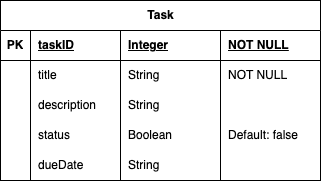

The diagram above was exported from draw.io. Its source (the exported page's mxGraphModel, read from the mxfile embedded in the PNG):
<mxGraphModel dx="1314" dy="784" grid="1" gridSize="10" guides="1" tooltips="1" connect="1" arrows="1" fold="1" page="1" pageScale="1" pageWidth="850" pageHeight="1100" math="0" shadow="0">
  <root>
    <mxCell id="0" />
    <mxCell id="1" parent="0" />
    <mxCell id="UTH5h3IB5tqlAkG8ZtA5-5" value="Task" style="shape=table;startSize=30;container=1;collapsible=1;childLayout=tableLayout;fixedRows=1;rowLines=0;fontStyle=1;align=center;resizeLast=1;html=1;strokeColor=default;rounded=0;gradientColor=none;swimlaneFillColor=#FFFFFF;" vertex="1" parent="1">
      <mxGeometry x="120" y="120" width="320" height="180" as="geometry">
        <mxRectangle x="120" y="120" width="70" height="30" as="alternateBounds" />
      </mxGeometry>
    </mxCell>
    <mxCell id="UTH5h3IB5tqlAkG8ZtA5-6" value="" style="shape=tableRow;horizontal=0;startSize=0;swimlaneHead=0;swimlaneBody=0;fillColor=none;collapsible=0;dropTarget=0;points=[[0,0.5],[1,0.5]];portConstraint=eastwest;top=0;left=0;right=0;bottom=1;" vertex="1" parent="UTH5h3IB5tqlAkG8ZtA5-5">
      <mxGeometry y="30" width="320" height="30" as="geometry" />
    </mxCell>
    <mxCell id="UTH5h3IB5tqlAkG8ZtA5-7" value="PK" style="shape=partialRectangle;connectable=0;fillColor=none;top=0;left=0;bottom=0;right=0;fontStyle=1;overflow=hidden;whiteSpace=wrap;html=1;" vertex="1" parent="UTH5h3IB5tqlAkG8ZtA5-6">
      <mxGeometry width="30" height="30" as="geometry">
        <mxRectangle width="30" height="30" as="alternateBounds" />
      </mxGeometry>
    </mxCell>
    <mxCell id="UTH5h3IB5tqlAkG8ZtA5-8" value="taskID" style="shape=partialRectangle;connectable=0;fillColor=none;top=0;left=0;bottom=0;right=0;align=left;spacingLeft=6;fontStyle=5;overflow=hidden;whiteSpace=wrap;html=1;" vertex="1" parent="UTH5h3IB5tqlAkG8ZtA5-6">
      <mxGeometry x="30" width="90" height="30" as="geometry">
        <mxRectangle width="90" height="30" as="alternateBounds" />
      </mxGeometry>
    </mxCell>
    <mxCell id="UTH5h3IB5tqlAkG8ZtA5-45" value="Integer" style="shape=partialRectangle;connectable=0;fillColor=none;top=0;left=0;bottom=0;right=0;align=left;spacingLeft=6;fontStyle=5;overflow=hidden;whiteSpace=wrap;html=1;" vertex="1" parent="UTH5h3IB5tqlAkG8ZtA5-6">
      <mxGeometry x="120" width="100" height="30" as="geometry">
        <mxRectangle width="100" height="30" as="alternateBounds" />
      </mxGeometry>
    </mxCell>
    <mxCell id="UTH5h3IB5tqlAkG8ZtA5-50" value="NOT NULL" style="shape=partialRectangle;connectable=0;fillColor=none;top=0;left=0;bottom=0;right=0;align=left;spacingLeft=6;fontStyle=5;overflow=hidden;whiteSpace=wrap;html=1;" vertex="1" parent="UTH5h3IB5tqlAkG8ZtA5-6">
      <mxGeometry x="220" width="100" height="30" as="geometry">
        <mxRectangle width="100" height="30" as="alternateBounds" />
      </mxGeometry>
    </mxCell>
    <mxCell id="UTH5h3IB5tqlAkG8ZtA5-9" value="" style="shape=tableRow;horizontal=0;startSize=0;swimlaneHead=0;swimlaneBody=0;fillColor=none;collapsible=0;dropTarget=0;points=[[0,0.5],[1,0.5]];portConstraint=eastwest;top=0;left=0;right=0;bottom=0;align=center;" vertex="1" parent="UTH5h3IB5tqlAkG8ZtA5-5">
      <mxGeometry y="60" width="320" height="30" as="geometry" />
    </mxCell>
    <mxCell id="UTH5h3IB5tqlAkG8ZtA5-10" value="" style="shape=partialRectangle;connectable=0;fillColor=none;top=0;left=0;bottom=0;right=0;editable=1;overflow=hidden;whiteSpace=wrap;html=1;" vertex="1" parent="UTH5h3IB5tqlAkG8ZtA5-9">
      <mxGeometry width="30" height="30" as="geometry">
        <mxRectangle width="30" height="30" as="alternateBounds" />
      </mxGeometry>
    </mxCell>
    <mxCell id="UTH5h3IB5tqlAkG8ZtA5-11" value="title" style="shape=partialRectangle;connectable=0;fillColor=none;top=0;left=0;bottom=0;right=0;align=left;spacingLeft=6;overflow=hidden;whiteSpace=wrap;html=1;" vertex="1" parent="UTH5h3IB5tqlAkG8ZtA5-9">
      <mxGeometry x="30" width="90" height="30" as="geometry">
        <mxRectangle width="90" height="30" as="alternateBounds" />
      </mxGeometry>
    </mxCell>
    <mxCell id="UTH5h3IB5tqlAkG8ZtA5-46" value="String" style="shape=partialRectangle;connectable=0;fillColor=none;top=0;left=0;bottom=0;right=0;align=left;spacingLeft=6;overflow=hidden;whiteSpace=wrap;html=1;" vertex="1" parent="UTH5h3IB5tqlAkG8ZtA5-9">
      <mxGeometry x="120" width="100" height="30" as="geometry">
        <mxRectangle width="100" height="30" as="alternateBounds" />
      </mxGeometry>
    </mxCell>
    <mxCell id="UTH5h3IB5tqlAkG8ZtA5-51" value="NOT NULL" style="shape=partialRectangle;connectable=0;fillColor=none;top=0;left=0;bottom=0;right=0;align=left;spacingLeft=6;overflow=hidden;whiteSpace=wrap;html=1;" vertex="1" parent="UTH5h3IB5tqlAkG8ZtA5-9">
      <mxGeometry x="220" width="100" height="30" as="geometry">
        <mxRectangle width="100" height="30" as="alternateBounds" />
      </mxGeometry>
    </mxCell>
    <mxCell id="UTH5h3IB5tqlAkG8ZtA5-12" value="" style="shape=tableRow;horizontal=0;startSize=0;swimlaneHead=0;swimlaneBody=0;fillColor=none;collapsible=0;dropTarget=0;points=[[0,0.5],[1,0.5]];portConstraint=eastwest;top=0;left=0;right=0;bottom=0;" vertex="1" parent="UTH5h3IB5tqlAkG8ZtA5-5">
      <mxGeometry y="90" width="320" height="30" as="geometry" />
    </mxCell>
    <mxCell id="UTH5h3IB5tqlAkG8ZtA5-13" value="" style="shape=partialRectangle;connectable=0;fillColor=none;top=0;left=0;bottom=0;right=0;editable=1;overflow=hidden;whiteSpace=wrap;html=1;" vertex="1" parent="UTH5h3IB5tqlAkG8ZtA5-12">
      <mxGeometry width="30" height="30" as="geometry">
        <mxRectangle width="30" height="30" as="alternateBounds" />
      </mxGeometry>
    </mxCell>
    <mxCell id="UTH5h3IB5tqlAkG8ZtA5-14" value="description" style="shape=partialRectangle;connectable=0;fillColor=none;top=0;left=0;bottom=0;right=0;align=left;spacingLeft=6;overflow=hidden;whiteSpace=wrap;html=1;" vertex="1" parent="UTH5h3IB5tqlAkG8ZtA5-12">
      <mxGeometry x="30" width="90" height="30" as="geometry">
        <mxRectangle width="90" height="30" as="alternateBounds" />
      </mxGeometry>
    </mxCell>
    <mxCell id="UTH5h3IB5tqlAkG8ZtA5-47" value="String" style="shape=partialRectangle;connectable=0;fillColor=none;top=0;left=0;bottom=0;right=0;align=left;spacingLeft=6;overflow=hidden;whiteSpace=wrap;html=1;" vertex="1" parent="UTH5h3IB5tqlAkG8ZtA5-12">
      <mxGeometry x="120" width="100" height="30" as="geometry">
        <mxRectangle width="100" height="30" as="alternateBounds" />
      </mxGeometry>
    </mxCell>
    <mxCell id="UTH5h3IB5tqlAkG8ZtA5-52" style="shape=partialRectangle;connectable=0;fillColor=none;top=0;left=0;bottom=0;right=0;align=left;spacingLeft=6;overflow=hidden;whiteSpace=wrap;html=1;" vertex="1" parent="UTH5h3IB5tqlAkG8ZtA5-12">
      <mxGeometry x="220" width="100" height="30" as="geometry">
        <mxRectangle width="100" height="30" as="alternateBounds" />
      </mxGeometry>
    </mxCell>
    <mxCell id="UTH5h3IB5tqlAkG8ZtA5-15" value="" style="shape=tableRow;horizontal=0;startSize=0;swimlaneHead=0;swimlaneBody=0;fillColor=none;collapsible=0;dropTarget=0;points=[[0,0.5],[1,0.5]];portConstraint=eastwest;top=0;left=0;right=0;bottom=0;" vertex="1" parent="UTH5h3IB5tqlAkG8ZtA5-5">
      <mxGeometry y="120" width="320" height="30" as="geometry" />
    </mxCell>
    <mxCell id="UTH5h3IB5tqlAkG8ZtA5-16" value="" style="shape=partialRectangle;connectable=0;fillColor=none;top=0;left=0;bottom=0;right=0;editable=1;overflow=hidden;whiteSpace=wrap;html=1;" vertex="1" parent="UTH5h3IB5tqlAkG8ZtA5-15">
      <mxGeometry width="30" height="30" as="geometry">
        <mxRectangle width="30" height="30" as="alternateBounds" />
      </mxGeometry>
    </mxCell>
    <mxCell id="UTH5h3IB5tqlAkG8ZtA5-17" value="status" style="shape=partialRectangle;connectable=0;fillColor=none;top=0;left=0;bottom=0;right=0;align=left;spacingLeft=6;overflow=hidden;whiteSpace=wrap;html=1;" vertex="1" parent="UTH5h3IB5tqlAkG8ZtA5-15">
      <mxGeometry x="30" width="90" height="30" as="geometry">
        <mxRectangle width="90" height="30" as="alternateBounds" />
      </mxGeometry>
    </mxCell>
    <mxCell id="UTH5h3IB5tqlAkG8ZtA5-48" value="Boolean" style="shape=partialRectangle;connectable=0;fillColor=none;top=0;left=0;bottom=0;right=0;align=left;spacingLeft=6;overflow=hidden;whiteSpace=wrap;html=1;" vertex="1" parent="UTH5h3IB5tqlAkG8ZtA5-15">
      <mxGeometry x="120" width="100" height="30" as="geometry">
        <mxRectangle width="100" height="30" as="alternateBounds" />
      </mxGeometry>
    </mxCell>
    <mxCell id="UTH5h3IB5tqlAkG8ZtA5-53" value="Default: false" style="shape=partialRectangle;connectable=0;fillColor=none;top=0;left=0;bottom=0;right=0;align=left;spacingLeft=6;overflow=hidden;whiteSpace=wrap;html=1;" vertex="1" parent="UTH5h3IB5tqlAkG8ZtA5-15">
      <mxGeometry x="220" width="100" height="30" as="geometry">
        <mxRectangle width="100" height="30" as="alternateBounds" />
      </mxGeometry>
    </mxCell>
    <mxCell id="UTH5h3IB5tqlAkG8ZtA5-25" value="" style="shape=tableRow;horizontal=0;startSize=0;swimlaneHead=0;swimlaneBody=0;fillColor=none;collapsible=0;dropTarget=0;points=[[0,0.5],[1,0.5]];portConstraint=eastwest;top=0;left=0;right=0;bottom=0;" vertex="1" parent="UTH5h3IB5tqlAkG8ZtA5-5">
      <mxGeometry y="150" width="320" height="30" as="geometry" />
    </mxCell>
    <mxCell id="UTH5h3IB5tqlAkG8ZtA5-26" value="" style="shape=partialRectangle;connectable=0;fillColor=none;top=0;left=0;bottom=0;right=0;editable=1;overflow=hidden;whiteSpace=wrap;html=1;" vertex="1" parent="UTH5h3IB5tqlAkG8ZtA5-25">
      <mxGeometry width="30" height="30" as="geometry">
        <mxRectangle width="30" height="30" as="alternateBounds" />
      </mxGeometry>
    </mxCell>
    <mxCell id="UTH5h3IB5tqlAkG8ZtA5-27" value="dueDate" style="shape=partialRectangle;connectable=0;fillColor=none;top=0;left=0;bottom=0;right=0;align=left;spacingLeft=6;overflow=hidden;whiteSpace=wrap;html=1;" vertex="1" parent="UTH5h3IB5tqlAkG8ZtA5-25">
      <mxGeometry x="30" width="90" height="30" as="geometry">
        <mxRectangle width="90" height="30" as="alternateBounds" />
      </mxGeometry>
    </mxCell>
    <mxCell id="UTH5h3IB5tqlAkG8ZtA5-49" value="String" style="shape=partialRectangle;connectable=0;fillColor=none;top=0;left=0;bottom=0;right=0;align=left;spacingLeft=6;overflow=hidden;whiteSpace=wrap;html=1;" vertex="1" parent="UTH5h3IB5tqlAkG8ZtA5-25">
      <mxGeometry x="120" width="100" height="30" as="geometry">
        <mxRectangle width="100" height="30" as="alternateBounds" />
      </mxGeometry>
    </mxCell>
    <mxCell id="UTH5h3IB5tqlAkG8ZtA5-54" style="shape=partialRectangle;connectable=0;fillColor=none;top=0;left=0;bottom=0;right=0;align=left;spacingLeft=6;overflow=hidden;whiteSpace=wrap;html=1;" vertex="1" parent="UTH5h3IB5tqlAkG8ZtA5-25">
      <mxGeometry x="220" width="100" height="30" as="geometry">
        <mxRectangle width="100" height="30" as="alternateBounds" />
      </mxGeometry>
    </mxCell>
  </root>
</mxGraphModel>